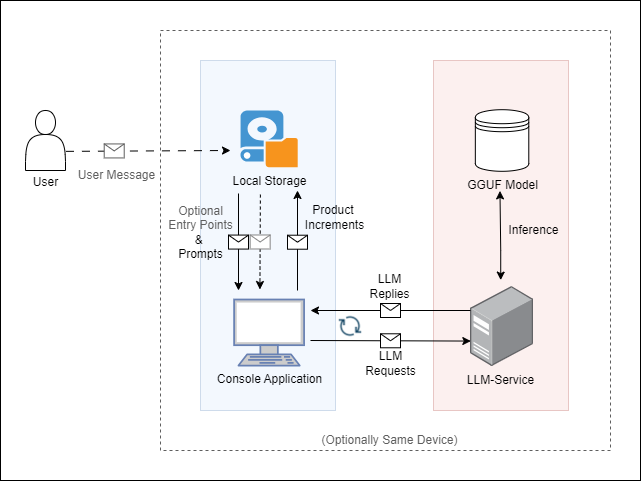

The diagram above was exported from draw.io. Its source (the exported page's mxGraphModel, read from the mxfile embedded in the PNG):
<mxGraphModel dx="1158" dy="654" grid="1" gridSize="10" guides="1" tooltips="1" connect="1" arrows="1" fold="1" page="1" pageScale="1" pageWidth="850" pageHeight="1100" math="0" shadow="0">
  <root>
    <mxCell id="0" />
    <mxCell id="1" parent="0" />
    <mxCell id="vsBiMJ6ULKF-cAj3a3v0-56" value="" style="rounded=0;whiteSpace=wrap;html=1;" vertex="1" parent="1">
      <mxGeometry x="150" y="60" width="640" height="480" as="geometry" />
    </mxCell>
    <mxCell id="vsBiMJ6ULKF-cAj3a3v0-43" value="" style="rounded=0;whiteSpace=wrap;html=1;fillColor=none;dashed=1;strokeColor=#5E5E5E;" vertex="1" parent="1">
      <mxGeometry x="310" y="90" width="450" height="420" as="geometry" />
    </mxCell>
    <mxCell id="vsBiMJ6ULKF-cAj3a3v0-51" value="" style="rounded=0;whiteSpace=wrap;html=1;fillColor=#f8cecc;strokeColor=#b85450;opacity=30;" vertex="1" parent="1">
      <mxGeometry x="583" y="120" width="135" height="350" as="geometry" />
    </mxCell>
    <mxCell id="vsBiMJ6ULKF-cAj3a3v0-50" value="" style="rounded=0;whiteSpace=wrap;html=1;fillColor=#dae8fc;strokeColor=#6c8ebf;opacity=30;" vertex="1" parent="1">
      <mxGeometry x="350" y="120" width="135" height="350" as="geometry" />
    </mxCell>
    <mxCell id="vsBiMJ6ULKF-cAj3a3v0-19" value="" style="shape=actor;whiteSpace=wrap;html=1;" vertex="1" parent="1">
      <mxGeometry x="175" y="170" width="40" height="60" as="geometry" />
    </mxCell>
    <mxCell id="vsBiMJ6ULKF-cAj3a3v0-21" value="Local Storage&lt;div&gt;&lt;br&gt;&lt;/div&gt;" style="shadow=0;dashed=0;html=1;strokeColor=none;fillColor=#4495D1;labelPosition=center;verticalLabelPosition=bottom;verticalAlign=top;align=center;outlineConnect=0;shape=mxgraph.veeam.local_disk;" vertex="1" parent="1">
      <mxGeometry x="390" y="170" width="57.2" height="56.8" as="geometry" />
    </mxCell>
    <mxCell id="vsBiMJ6ULKF-cAj3a3v0-25" value="" style="image;points=[];aspect=fixed;html=1;align=center;shadow=0;dashed=0;image=img/lib/allied_telesis/computer_and_terminals/Server_Desktop.svg;" vertex="1" parent="1">
      <mxGeometry x="620" y="346" width="63.11" height="80" as="geometry" />
    </mxCell>
    <mxCell id="vsBiMJ6ULKF-cAj3a3v0-26" value="" style="endArrow=classic;html=1;rounded=0;exitX=1.011;exitY=0.681;exitDx=0;exitDy=0;exitPerimeter=0;dashed=1;dashPattern=8 8;" edge="1" parent="1" source="vsBiMJ6ULKF-cAj3a3v0-19">
      <mxGeometry relative="1" as="geometry">
        <mxPoint x="170" y="400" as="sourcePoint" />
        <mxPoint x="380" y="210" as="targetPoint" />
      </mxGeometry>
    </mxCell>
    <mxCell id="vsBiMJ6ULKF-cAj3a3v0-27" value="" style="shape=message;html=1;outlineConnect=0;strokeColor=#5E5E5E;" vertex="1" parent="vsBiMJ6ULKF-cAj3a3v0-26">
      <mxGeometry width="20" height="14" relative="1" as="geometry">
        <mxPoint x="-44" y="-7" as="offset" />
      </mxGeometry>
    </mxCell>
    <mxCell id="vsBiMJ6ULKF-cAj3a3v0-28" value="" style="endArrow=classic;html=1;rounded=0;entryX=0.005;entryY=0.682;entryDx=0;entryDy=0;entryPerimeter=0;" edge="1" parent="1" target="vsBiMJ6ULKF-cAj3a3v0-25">
      <mxGeometry relative="1" as="geometry">
        <mxPoint x="460" y="400" as="sourcePoint" />
        <mxPoint x="560" y="400" as="targetPoint" />
      </mxGeometry>
    </mxCell>
    <mxCell id="vsBiMJ6ULKF-cAj3a3v0-29" value="" style="shape=message;html=1;outlineConnect=0;" vertex="1" parent="vsBiMJ6ULKF-cAj3a3v0-28">
      <mxGeometry width="20" height="14" relative="1" as="geometry">
        <mxPoint x="-10" y="-7" as="offset" />
      </mxGeometry>
    </mxCell>
    <mxCell id="vsBiMJ6ULKF-cAj3a3v0-30" value="" style="endArrow=classic;html=1;rounded=0;" edge="1" parent="1">
      <mxGeometry relative="1" as="geometry">
        <mxPoint x="447" y="350" as="sourcePoint" />
        <mxPoint x="447" y="250" as="targetPoint" />
      </mxGeometry>
    </mxCell>
    <mxCell id="vsBiMJ6ULKF-cAj3a3v0-31" value="" style="shape=message;html=1;outlineConnect=0;" vertex="1" parent="vsBiMJ6ULKF-cAj3a3v0-30">
      <mxGeometry width="20" height="14" relative="1" as="geometry">
        <mxPoint x="-10" y="-5" as="offset" />
      </mxGeometry>
    </mxCell>
    <mxCell id="vsBiMJ6ULKF-cAj3a3v0-32" value="" style="endArrow=classic;html=1;rounded=0;" edge="1" parent="1">
      <mxGeometry relative="1" as="geometry">
        <mxPoint x="620" y="370" as="sourcePoint" />
        <mxPoint x="460" y="370" as="targetPoint" />
      </mxGeometry>
    </mxCell>
    <mxCell id="vsBiMJ6ULKF-cAj3a3v0-33" value="" style="shape=message;html=1;outlineConnect=0;" vertex="1" parent="vsBiMJ6ULKF-cAj3a3v0-32">
      <mxGeometry width="20" height="14" relative="1" as="geometry">
        <mxPoint x="-10" y="-7" as="offset" />
      </mxGeometry>
    </mxCell>
    <mxCell id="vsBiMJ6ULKF-cAj3a3v0-34" value="" style="endArrow=classic;html=1;rounded=0;" edge="1" parent="1">
      <mxGeometry relative="1" as="geometry">
        <mxPoint x="388" y="253" as="sourcePoint" />
        <mxPoint x="388" y="350" as="targetPoint" />
      </mxGeometry>
    </mxCell>
    <mxCell id="vsBiMJ6ULKF-cAj3a3v0-35" value="" style="shape=message;html=1;outlineConnect=0;" vertex="1" parent="vsBiMJ6ULKF-cAj3a3v0-34">
      <mxGeometry width="20" height="14" relative="1" as="geometry">
        <mxPoint x="-10" y="-7" as="offset" />
      </mxGeometry>
    </mxCell>
    <mxCell id="vsBiMJ6ULKF-cAj3a3v0-36" value="&lt;div&gt;&lt;span style=&quot;background-color: initial;&quot;&gt;&lt;font color=&quot;#5e5e5e&quot;&gt;User Message&lt;/font&gt;&lt;/span&gt;&lt;br&gt;&lt;/div&gt;" style="text;html=1;align=center;verticalAlign=middle;resizable=0;points=[];autosize=1;strokeColor=none;fillColor=none;" vertex="1" parent="1">
      <mxGeometry x="216" y="220" width="100" height="30" as="geometry" />
    </mxCell>
    <mxCell id="vsBiMJ6ULKF-cAj3a3v0-37" value="&lt;div&gt;LLM&lt;/div&gt;Requests" style="text;html=1;align=center;verticalAlign=middle;resizable=0;points=[];autosize=1;strokeColor=none;fillColor=none;" vertex="1" parent="1">
      <mxGeometry x="505" y="403" width="70" height="40" as="geometry" />
    </mxCell>
    <mxCell id="vsBiMJ6ULKF-cAj3a3v0-38" value="LLM&lt;div&gt;Replies&lt;/div&gt;" style="text;html=1;align=center;verticalAlign=middle;resizable=0;points=[];autosize=1;strokeColor=none;fillColor=none;" vertex="1" parent="1">
      <mxGeometry x="509" y="326" width="60" height="40" as="geometry" />
    </mxCell>
    <mxCell id="vsBiMJ6ULKF-cAj3a3v0-39" value="&lt;font color=&quot;#000103&quot;&gt;Product&amp;nbsp;&lt;/font&gt;&lt;div&gt;&lt;font color=&quot;#000103&quot;&gt;Increments&lt;/font&gt;&lt;/div&gt;" style="text;html=1;align=center;verticalAlign=middle;resizable=0;points=[];autosize=1;strokeColor=none;fillColor=none;" vertex="1" parent="1">
      <mxGeometry x="444.2" y="256.8" width="80" height="40" as="geometry" />
    </mxCell>
    <mxCell id="vsBiMJ6ULKF-cAj3a3v0-40" value="&lt;div&gt;&lt;font color=&quot;#5e5e5e&quot;&gt;Optional&lt;/font&gt;&lt;/div&gt;&lt;div&gt;&lt;font color=&quot;#5e5e5e&quot;&gt;Entry Points&lt;/font&gt;&lt;/div&gt;&lt;div&gt;&amp;amp;&amp;nbsp;&lt;/div&gt;&lt;div&gt;Prompts&lt;/div&gt;" style="text;html=1;align=center;verticalAlign=middle;resizable=0;points=[];autosize=1;strokeColor=none;fillColor=none;" vertex="1" parent="1">
      <mxGeometry x="305" y="256.8" width="90" height="70" as="geometry" />
    </mxCell>
    <mxCell id="vsBiMJ6ULKF-cAj3a3v0-41" value="User" style="text;html=1;align=center;verticalAlign=middle;resizable=0;points=[];autosize=1;strokeColor=none;fillColor=none;" vertex="1" parent="1">
      <mxGeometry x="170" y="226.8" width="50" height="30" as="geometry" />
    </mxCell>
    <mxCell id="vsBiMJ6ULKF-cAj3a3v0-42" value="&lt;font color=&quot;#000103&quot;&gt;Console Application&lt;/font&gt;" style="fontColor=#0066CC;verticalAlign=top;verticalLabelPosition=bottom;labelPosition=center;align=center;html=1;outlineConnect=0;fillColor=#CCCCCC;strokeColor=#6881B3;gradientColor=none;gradientDirection=north;strokeWidth=2;shape=mxgraph.networks.terminal;" vertex="1" parent="1">
      <mxGeometry x="383.6" y="359" width="70" height="66" as="geometry" />
    </mxCell>
    <mxCell id="vsBiMJ6ULKF-cAj3a3v0-44" value="&lt;font color=&quot;#5e5e5e&quot;&gt;(Optionally Same Device)&lt;/font&gt;" style="text;html=1;align=center;verticalAlign=middle;resizable=0;points=[];autosize=1;strokeColor=none;fillColor=none;" vertex="1" parent="1">
      <mxGeometry x="459" y="485" width="160" height="30" as="geometry" />
    </mxCell>
    <mxCell id="vsBiMJ6ULKF-cAj3a3v0-45" value="&lt;div&gt;GGUF Model&lt;/div&gt;" style="shape=datastore;html=1;labelPosition=center;verticalLabelPosition=bottom;align=center;verticalAlign=top;" vertex="1" parent="1">
      <mxGeometry x="624.8399999999999" y="169.20000000000002" width="53.44" height="61.6" as="geometry" />
    </mxCell>
    <mxCell id="vsBiMJ6ULKF-cAj3a3v0-47" value="" style="endArrow=classic;startArrow=classic;html=1;rounded=0;entryX=0.15;entryY=0.95;entryDx=0;entryDy=0;entryPerimeter=0;" edge="1" parent="1">
      <mxGeometry width="50" height="50" relative="1" as="geometry">
        <mxPoint x="650.22" y="339.6" as="sourcePoint" />
        <mxPoint x="649.4559999999998" y="250.40000000000003" as="targetPoint" />
        <Array as="points">
          <mxPoint x="650.22" y="309.6" />
        </Array>
      </mxGeometry>
    </mxCell>
    <mxCell id="vsBiMJ6ULKF-cAj3a3v0-49" value="Inference" style="text;html=1;align=center;verticalAlign=middle;resizable=0;points=[];autosize=1;strokeColor=none;fillColor=none;" vertex="1" parent="1">
      <mxGeometry x="648" y="275" width="70" height="30" as="geometry" />
    </mxCell>
    <mxCell id="vsBiMJ6ULKF-cAj3a3v0-52" value="LLM-Service" style="text;html=1;align=center;verticalAlign=middle;resizable=0;points=[];autosize=1;strokeColor=none;fillColor=none;" vertex="1" parent="1">
      <mxGeometry x="604.84" y="425" width="90" height="30" as="geometry" />
    </mxCell>
    <mxCell id="vsBiMJ6ULKF-cAj3a3v0-58" value="" style="endArrow=classic;html=1;rounded=0;dashed=1;exitX=1.021;exitY=-0.025;exitDx=0;exitDy=0;exitPerimeter=0;" edge="1" parent="1">
      <mxGeometry relative="1" as="geometry">
        <mxPoint x="409.8899999999999" y="254.04999999999995" as="sourcePoint" />
        <mxPoint x="409.42" y="349" as="targetPoint" />
      </mxGeometry>
    </mxCell>
    <mxCell id="vsBiMJ6ULKF-cAj3a3v0-59" value="" style="shape=message;html=1;outlineConnect=0;strokeColor=#858585;" vertex="1" parent="vsBiMJ6ULKF-cAj3a3v0-58">
      <mxGeometry width="20" height="14" relative="1" as="geometry">
        <mxPoint x="-10" y="-7" as="offset" />
      </mxGeometry>
    </mxCell>
    <mxCell id="vsBiMJ6ULKF-cAj3a3v0-61" value="" style="shape=image;html=1;verticalAlign=top;verticalLabelPosition=bottom;labelBackgroundColor=#ffffff;imageAspect=0;aspect=fixed;image=https://cdn4.iconfinder.com/data/icons/evil-icons-user-interface/64/download-128.png;imageBackground=none;imageBorder=none;" vertex="1" parent="1">
      <mxGeometry x="485" y="371" width="30" height="30" as="geometry" />
    </mxCell>
  </root>
</mxGraphModel>